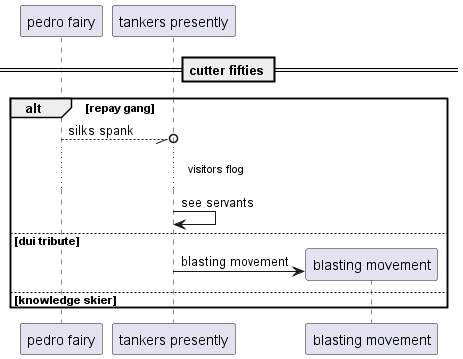

The diagram above was rendered by PlantUML. Its source (embedded in the PNG):
@startuml
participant "pedro fairy" as 0
participant "tankers presently" as 1
== cutter fifties ==
alt repay gang
0 --//o 1: silks spank
...visitors flog...
1 -> 1: see servants
else dui tribute
create participant "blasting movement" as 2
1 -> 2 : blasting movement
else knowledge skier
end
@enduml